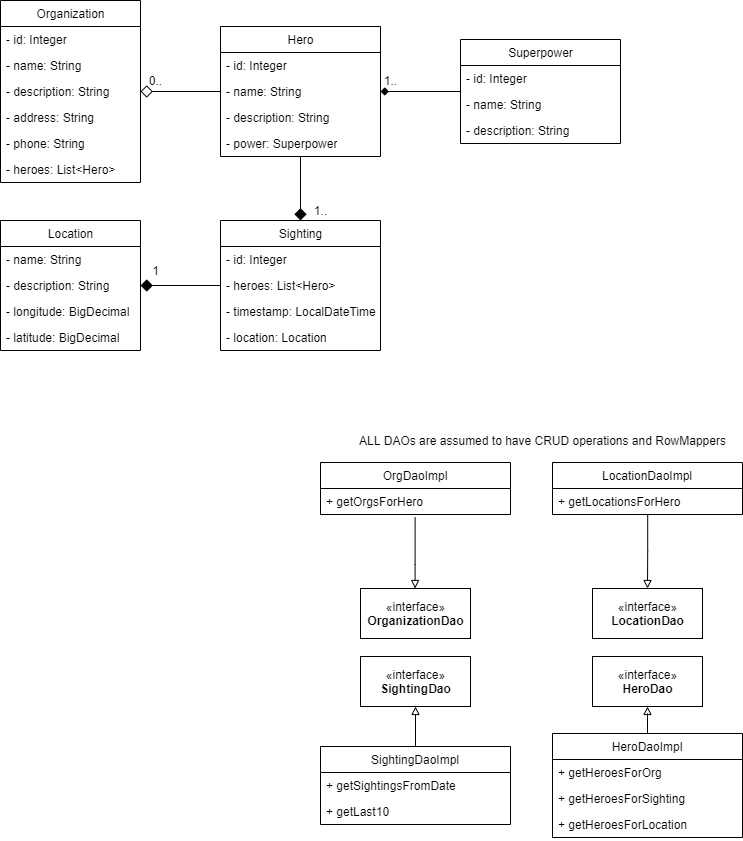

The diagram above was exported from draw.io. Its source (the exported page's mxGraphModel, read from the mxfile embedded in the PNG):
<mxGraphModel dx="1038" dy="547" grid="1" gridSize="10" guides="1" tooltips="1" connect="1" arrows="1" fold="1" page="1" pageScale="1" pageWidth="850" pageHeight="1100" math="0" shadow="0">
  <root>
    <mxCell id="sxw9GGUxUIna_ykjeDIL-0" />
    <mxCell id="sxw9GGUxUIna_ykjeDIL-1" parent="sxw9GGUxUIna_ykjeDIL-0" />
    <mxCell id="J-1yHWr5ptg2433DiMWX-1" value="" style="edgeStyle=orthogonalEdgeStyle;rounded=0;orthogonalLoop=1;jettySize=auto;html=1;startArrow=none;startFill=0;endArrow=diamond;endFill=1;entryX=0.5;entryY=0;entryDx=0;entryDy=0;endSize=10;" parent="sxw9GGUxUIna_ykjeDIL-1" source="d0M91xxNk9pEbgumKwjk-0" target="0LP6f6akfzdUTBB73VOD-0" edge="1">
      <mxGeometry relative="1" as="geometry">
        <mxPoint x="340" y="254" as="targetPoint" />
      </mxGeometry>
    </mxCell>
    <mxCell id="d0M91xxNk9pEbgumKwjk-0" value="Hero" style="swimlane;fontStyle=0;childLayout=stackLayout;horizontal=1;startSize=26;fillColor=none;horizontalStack=0;resizeParent=1;resizeParentMax=0;resizeLast=0;collapsible=1;marginBottom=0;html=1;" parent="sxw9GGUxUIna_ykjeDIL-1" vertex="1">
      <mxGeometry x="260" y="66" width="160" height="130" as="geometry" />
    </mxCell>
    <mxCell id="vLPxghp5n6AXo_U50Cio-0" value="- id: Integer" style="text;strokeColor=none;fillColor=none;align=left;verticalAlign=top;spacingLeft=4;spacingRight=4;overflow=hidden;rotatable=0;points=[[0,0.5],[1,0.5]];portConstraint=eastwest;html=1;" parent="d0M91xxNk9pEbgumKwjk-0" vertex="1">
      <mxGeometry y="26" width="160" height="26" as="geometry" />
    </mxCell>
    <mxCell id="d0M91xxNk9pEbgumKwjk-1" value="- name: String" style="text;strokeColor=none;fillColor=none;align=left;verticalAlign=top;spacingLeft=4;spacingRight=4;overflow=hidden;rotatable=0;points=[[0,0.5],[1,0.5]];portConstraint=eastwest;html=1;" parent="d0M91xxNk9pEbgumKwjk-0" vertex="1">
      <mxGeometry y="52" width="160" height="26" as="geometry" />
    </mxCell>
    <mxCell id="d0M91xxNk9pEbgumKwjk-2" value="- description: String" style="text;strokeColor=none;fillColor=none;align=left;verticalAlign=top;spacingLeft=4;spacingRight=4;overflow=hidden;rotatable=0;points=[[0,0.5],[1,0.5]];portConstraint=eastwest;html=1;" parent="d0M91xxNk9pEbgumKwjk-0" vertex="1">
      <mxGeometry y="78" width="160" height="26" as="geometry" />
    </mxCell>
    <mxCell id="d0M91xxNk9pEbgumKwjk-3" value="- power: Superpower" style="text;strokeColor=none;fillColor=none;align=left;verticalAlign=top;spacingLeft=4;spacingRight=4;overflow=hidden;rotatable=0;points=[[0,0.5],[1,0.5]];portConstraint=eastwest;html=1;" parent="d0M91xxNk9pEbgumKwjk-0" vertex="1">
      <mxGeometry y="104" width="160" height="26" as="geometry" />
    </mxCell>
    <mxCell id="d0M91xxNk9pEbgumKwjk-4" value="Organization" style="swimlane;fontStyle=0;childLayout=stackLayout;horizontal=1;startSize=26;fillColor=none;horizontalStack=0;resizeParent=1;resizeParentMax=0;resizeLast=0;collapsible=1;marginBottom=0;html=1;" parent="sxw9GGUxUIna_ykjeDIL-1" vertex="1">
      <mxGeometry x="40" y="40" width="140" height="182" as="geometry" />
    </mxCell>
    <mxCell id="vLPxghp5n6AXo_U50Cio-1" value="- id: Integer" style="text;strokeColor=none;fillColor=none;align=left;verticalAlign=top;spacingLeft=4;spacingRight=4;overflow=hidden;rotatable=0;points=[[0,0.5],[1,0.5]];portConstraint=eastwest;html=1;" parent="d0M91xxNk9pEbgumKwjk-4" vertex="1">
      <mxGeometry y="26" width="140" height="26" as="geometry" />
    </mxCell>
    <mxCell id="d0M91xxNk9pEbgumKwjk-5" value="- name: String" style="text;strokeColor=none;fillColor=none;align=left;verticalAlign=top;spacingLeft=4;spacingRight=4;overflow=hidden;rotatable=0;points=[[0,0.5],[1,0.5]];portConstraint=eastwest;html=1;" parent="d0M91xxNk9pEbgumKwjk-4" vertex="1">
      <mxGeometry y="52" width="140" height="26" as="geometry" />
    </mxCell>
    <mxCell id="d0M91xxNk9pEbgumKwjk-6" value="- description: String" style="text;strokeColor=none;fillColor=none;align=left;verticalAlign=top;spacingLeft=4;spacingRight=4;overflow=hidden;rotatable=0;points=[[0,0.5],[1,0.5]];portConstraint=eastwest;html=1;" parent="d0M91xxNk9pEbgumKwjk-4" vertex="1">
      <mxGeometry y="78" width="140" height="26" as="geometry" />
    </mxCell>
    <mxCell id="d0M91xxNk9pEbgumKwjk-7" value="- address: String" style="text;strokeColor=none;fillColor=none;align=left;verticalAlign=top;spacingLeft=4;spacingRight=4;overflow=hidden;rotatable=0;points=[[0,0.5],[1,0.5]];portConstraint=eastwest;html=1;" parent="d0M91xxNk9pEbgumKwjk-4" vertex="1">
      <mxGeometry y="104" width="140" height="26" as="geometry" />
    </mxCell>
    <mxCell id="SQui6cjJ5H6VPz1C0n8U-0" value="- phone: String" style="text;strokeColor=none;fillColor=none;align=left;verticalAlign=top;spacingLeft=4;spacingRight=4;overflow=hidden;rotatable=0;points=[[0,0.5],[1,0.5]];portConstraint=eastwest;html=1;" parent="d0M91xxNk9pEbgumKwjk-4" vertex="1">
      <mxGeometry y="130" width="140" height="26" as="geometry" />
    </mxCell>
    <mxCell id="SQui6cjJ5H6VPz1C0n8U-1" value="- heroes: List&amp;lt;Hero&amp;gt;" style="text;strokeColor=none;fillColor=none;align=left;verticalAlign=top;spacingLeft=4;spacingRight=4;overflow=hidden;rotatable=0;points=[[0,0.5],[1,0.5]];portConstraint=eastwest;html=1;" parent="d0M91xxNk9pEbgumKwjk-4" vertex="1">
      <mxGeometry y="156" width="140" height="26" as="geometry" />
    </mxCell>
    <mxCell id="0LP6f6akfzdUTBB73VOD-0" value="Sighting" style="swimlane;fontStyle=0;childLayout=stackLayout;horizontal=1;startSize=26;fillColor=none;horizontalStack=0;resizeParent=1;resizeParentMax=0;resizeLast=0;collapsible=1;marginBottom=0;html=1;" parent="sxw9GGUxUIna_ykjeDIL-1" vertex="1">
      <mxGeometry x="260" y="260" width="160" height="130" as="geometry" />
    </mxCell>
    <mxCell id="0LP6f6akfzdUTBB73VOD-1" value="- id: Integer" style="text;strokeColor=none;fillColor=none;align=left;verticalAlign=top;spacingLeft=4;spacingRight=4;overflow=hidden;rotatable=0;points=[[0,0.5],[1,0.5]];portConstraint=eastwest;html=1;" parent="0LP6f6akfzdUTBB73VOD-0" vertex="1">
      <mxGeometry y="26" width="160" height="26" as="geometry" />
    </mxCell>
    <mxCell id="0LP6f6akfzdUTBB73VOD-2" value="- heroes: List&amp;lt;Hero&amp;gt;" style="text;strokeColor=none;fillColor=none;align=left;verticalAlign=top;spacingLeft=4;spacingRight=4;overflow=hidden;rotatable=0;points=[[0,0.5],[1,0.5]];portConstraint=eastwest;html=1;" parent="0LP6f6akfzdUTBB73VOD-0" vertex="1">
      <mxGeometry y="52" width="160" height="26" as="geometry" />
    </mxCell>
    <mxCell id="0LP6f6akfzdUTBB73VOD-10" value="- timestamp: LocalDateTime" style="text;strokeColor=none;fillColor=none;align=left;verticalAlign=top;spacingLeft=4;spacingRight=4;overflow=hidden;rotatable=0;points=[[0,0.5],[1,0.5]];portConstraint=eastwest;html=1;" parent="0LP6f6akfzdUTBB73VOD-0" vertex="1">
      <mxGeometry y="78" width="160" height="26" as="geometry" />
    </mxCell>
    <mxCell id="0LP6f6akfzdUTBB73VOD-3" value="- location: Location" style="text;strokeColor=none;fillColor=none;align=left;verticalAlign=top;spacingLeft=4;spacingRight=4;overflow=hidden;rotatable=0;points=[[0,0.5],[1,0.5]];portConstraint=eastwest;html=1;" parent="0LP6f6akfzdUTBB73VOD-0" vertex="1">
      <mxGeometry y="104" width="160" height="26" as="geometry" />
    </mxCell>
    <mxCell id="0LP6f6akfzdUTBB73VOD-4" value="Location" style="swimlane;fontStyle=0;childLayout=stackLayout;horizontal=1;startSize=26;fillColor=none;horizontalStack=0;resizeParent=1;resizeParentMax=0;resizeLast=0;collapsible=1;marginBottom=0;html=1;" parent="sxw9GGUxUIna_ykjeDIL-1" vertex="1">
      <mxGeometry x="40" y="260" width="140" height="130" as="geometry" />
    </mxCell>
    <mxCell id="0LP6f6akfzdUTBB73VOD-5" value="- name: String" style="text;strokeColor=none;fillColor=none;align=left;verticalAlign=top;spacingLeft=4;spacingRight=4;overflow=hidden;rotatable=0;points=[[0,0.5],[1,0.5]];portConstraint=eastwest;html=1;" parent="0LP6f6akfzdUTBB73VOD-4" vertex="1">
      <mxGeometry y="26" width="140" height="26" as="geometry" />
    </mxCell>
    <mxCell id="0LP6f6akfzdUTBB73VOD-6" value="- description: String" style="text;strokeColor=none;fillColor=none;align=left;verticalAlign=top;spacingLeft=4;spacingRight=4;overflow=hidden;rotatable=0;points=[[0,0.5],[1,0.5]];portConstraint=eastwest;html=1;" parent="0LP6f6akfzdUTBB73VOD-4" vertex="1">
      <mxGeometry y="52" width="140" height="26" as="geometry" />
    </mxCell>
    <mxCell id="0LP6f6akfzdUTBB73VOD-7" value="- longitude: BigDecimal" style="text;strokeColor=none;fillColor=none;align=left;verticalAlign=top;spacingLeft=4;spacingRight=4;overflow=hidden;rotatable=0;points=[[0,0.5],[1,0.5]];portConstraint=eastwest;html=1;" parent="0LP6f6akfzdUTBB73VOD-4" vertex="1">
      <mxGeometry y="78" width="140" height="26" as="geometry" />
    </mxCell>
    <mxCell id="0LP6f6akfzdUTBB73VOD-8" value="- latitude: BigDecimal" style="text;strokeColor=none;fillColor=none;align=left;verticalAlign=top;spacingLeft=4;spacingRight=4;overflow=hidden;rotatable=0;points=[[0,0.5],[1,0.5]];portConstraint=eastwest;html=1;" parent="0LP6f6akfzdUTBB73VOD-4" vertex="1">
      <mxGeometry y="104" width="140" height="26" as="geometry" />
    </mxCell>
    <mxCell id="0Ciyn-TZKJ0QyLj22A8o-1" value="0.." style="text;html=1;align=center;verticalAlign=middle;resizable=0;points=[];autosize=1;strokeColor=none;fillColor=none;" parent="sxw9GGUxUIna_ykjeDIL-1" vertex="1">
      <mxGeometry x="180" y="110" width="30" height="20" as="geometry" />
    </mxCell>
    <mxCell id="0Ciyn-TZKJ0QyLj22A8o-2" value="" style="edgeStyle=orthogonalEdgeStyle;rounded=0;orthogonalLoop=1;jettySize=auto;html=1;startArrow=none;startFill=0;endArrow=diamond;endFill=1;entryX=1;entryY=0.5;entryDx=0;entryDy=0;endSize=10;" parent="sxw9GGUxUIna_ykjeDIL-1" source="0LP6f6akfzdUTBB73VOD-2" target="0LP6f6akfzdUTBB73VOD-6" edge="1">
      <mxGeometry relative="1" as="geometry" />
    </mxCell>
    <mxCell id="0Ciyn-TZKJ0QyLj22A8o-3" value="1" style="text;html=1;align=center;verticalAlign=middle;resizable=0;points=[];autosize=1;strokeColor=none;fillColor=none;" parent="sxw9GGUxUIna_ykjeDIL-1" vertex="1">
      <mxGeometry x="185" y="300" width="20" height="20" as="geometry" />
    </mxCell>
    <mxCell id="0Ciyn-TZKJ0QyLj22A8o-0" value="" style="edgeStyle=orthogonalEdgeStyle;rounded=0;orthogonalLoop=1;jettySize=auto;html=1;startArrow=none;startFill=0;endArrow=diamond;endFill=0;entryX=1;entryY=0.5;entryDx=0;entryDy=0;endSize=10;" parent="sxw9GGUxUIna_ykjeDIL-1" source="d0M91xxNk9pEbgumKwjk-1" target="d0M91xxNk9pEbgumKwjk-6" edge="1">
      <mxGeometry relative="1" as="geometry" />
    </mxCell>
    <mxCell id="J-1yHWr5ptg2433DiMWX-2" value="1.." style="text;html=1;align=center;verticalAlign=middle;resizable=0;points=[];autosize=1;strokeColor=none;fillColor=none;" parent="sxw9GGUxUIna_ykjeDIL-1" vertex="1">
      <mxGeometry x="345" y="240" width="30" height="20" as="geometry" />
    </mxCell>
    <mxCell id="J-1yHWr5ptg2433DiMWX-5" value="«interface»&lt;br&gt;&lt;b&gt;HeroDao&lt;/b&gt;" style="html=1;" parent="sxw9GGUxUIna_ykjeDIL-1" vertex="1">
      <mxGeometry x="632" y="696" width="110" height="50" as="geometry" />
    </mxCell>
    <mxCell id="J-1yHWr5ptg2433DiMWX-6" value="«interface»&lt;br&gt;&lt;b&gt;LocationDao&lt;/b&gt;" style="html=1;" parent="sxw9GGUxUIna_ykjeDIL-1" vertex="1">
      <mxGeometry x="632" y="628" width="110" height="50" as="geometry" />
    </mxCell>
    <mxCell id="QHv6o19htUT0uPDXkpB7-15" value="" style="edgeStyle=orthogonalEdgeStyle;rounded=0;orthogonalLoop=1;jettySize=auto;html=1;endArrow=block;endFill=0;exitX=0.5;exitY=0;exitDx=0;exitDy=0;" parent="sxw9GGUxUIna_ykjeDIL-1" source="QHv6o19htUT0uPDXkpB7-11" target="J-1yHWr5ptg2433DiMWX-7" edge="1">
      <mxGeometry relative="1" as="geometry" />
    </mxCell>
    <mxCell id="J-1yHWr5ptg2433DiMWX-7" value="«interface»&lt;br&gt;&lt;b&gt;SightingDao&lt;/b&gt;" style="html=1;" parent="sxw9GGUxUIna_ykjeDIL-1" vertex="1">
      <mxGeometry x="400" y="696" width="110" height="50" as="geometry" />
    </mxCell>
    <mxCell id="J-1yHWr5ptg2433DiMWX-8" value="«interface»&lt;br&gt;&lt;b&gt;OrganizationDao&lt;/b&gt;" style="html=1;" parent="sxw9GGUxUIna_ykjeDIL-1" vertex="1">
      <mxGeometry x="400" y="628" width="110" height="50" as="geometry" />
    </mxCell>
    <mxCell id="uLzFxabxhvTjmX2p93Qv-12" value="" style="edgeStyle=orthogonalEdgeStyle;rounded=0;orthogonalLoop=1;jettySize=auto;html=1;startArrow=none;startFill=0;endArrow=diamond;endFill=1;" parent="sxw9GGUxUIna_ykjeDIL-1" source="uLzFxabxhvTjmX2p93Qv-5" target="d0M91xxNk9pEbgumKwjk-1" edge="1">
      <mxGeometry relative="1" as="geometry" />
    </mxCell>
    <mxCell id="uLzFxabxhvTjmX2p93Qv-5" value="Superpower" style="swimlane;fontStyle=0;childLayout=stackLayout;horizontal=1;startSize=26;fillColor=none;horizontalStack=0;resizeParent=1;resizeParentMax=0;resizeLast=0;collapsible=1;marginBottom=0;html=1;" parent="sxw9GGUxUIna_ykjeDIL-1" vertex="1">
      <mxGeometry x="500" y="79" width="160" height="104" as="geometry" />
    </mxCell>
    <mxCell id="uLzFxabxhvTjmX2p93Qv-6" value="- id: Integer" style="text;strokeColor=none;fillColor=none;align=left;verticalAlign=top;spacingLeft=4;spacingRight=4;overflow=hidden;rotatable=0;points=[[0,0.5],[1,0.5]];portConstraint=eastwest;html=1;" parent="uLzFxabxhvTjmX2p93Qv-5" vertex="1">
      <mxGeometry y="26" width="160" height="26" as="geometry" />
    </mxCell>
    <mxCell id="uLzFxabxhvTjmX2p93Qv-7" value="- name: String" style="text;strokeColor=none;fillColor=none;align=left;verticalAlign=top;spacingLeft=4;spacingRight=4;overflow=hidden;rotatable=0;points=[[0,0.5],[1,0.5]];portConstraint=eastwest;html=1;" parent="uLzFxabxhvTjmX2p93Qv-5" vertex="1">
      <mxGeometry y="52" width="160" height="26" as="geometry" />
    </mxCell>
    <mxCell id="uLzFxabxhvTjmX2p93Qv-8" value="- description: String" style="text;strokeColor=none;fillColor=none;align=left;verticalAlign=top;spacingLeft=4;spacingRight=4;overflow=hidden;rotatable=0;points=[[0,0.5],[1,0.5]];portConstraint=eastwest;html=1;" parent="uLzFxabxhvTjmX2p93Qv-5" vertex="1">
      <mxGeometry y="78" width="160" height="26" as="geometry" />
    </mxCell>
    <mxCell id="uLzFxabxhvTjmX2p93Qv-13" value="1.." style="text;html=1;align=center;verticalAlign=middle;resizable=0;points=[];autosize=1;strokeColor=none;fillColor=none;" parent="sxw9GGUxUIna_ykjeDIL-1" vertex="1">
      <mxGeometry x="415" y="110" width="30" height="20" as="geometry" />
    </mxCell>
    <mxCell id="QHv6o19htUT0uPDXkpB7-11" value="SightingDaoImpl" style="swimlane;fontStyle=0;childLayout=stackLayout;horizontal=1;startSize=26;fillColor=none;horizontalStack=0;resizeParent=1;resizeParentMax=0;resizeLast=0;collapsible=1;marginBottom=0;" parent="sxw9GGUxUIna_ykjeDIL-1" vertex="1">
      <mxGeometry x="360" y="786" width="190" height="78" as="geometry" />
    </mxCell>
    <mxCell id="QHv6o19htUT0uPDXkpB7-13" value="+ getSightingsFromDate" style="text;strokeColor=none;fillColor=none;align=left;verticalAlign=top;spacingLeft=4;spacingRight=4;overflow=hidden;rotatable=0;points=[[0,0.5],[1,0.5]];portConstraint=eastwest;" parent="QHv6o19htUT0uPDXkpB7-11" vertex="1">
      <mxGeometry y="26" width="190" height="26" as="geometry" />
    </mxCell>
    <mxCell id="QHv6o19htUT0uPDXkpB7-14" value="+ getLast10" style="text;strokeColor=none;fillColor=none;align=left;verticalAlign=top;spacingLeft=4;spacingRight=4;overflow=hidden;rotatable=0;points=[[0,0.5],[1,0.5]];portConstraint=eastwest;" parent="QHv6o19htUT0uPDXkpB7-11" vertex="1">
      <mxGeometry y="52" width="190" height="26" as="geometry" />
    </mxCell>
    <mxCell id="QHv6o19htUT0uPDXkpB7-20" value="OrgDaoImpl" style="swimlane;fontStyle=0;childLayout=stackLayout;horizontal=1;startSize=26;fillColor=none;horizontalStack=0;resizeParent=1;resizeParentMax=0;resizeLast=0;collapsible=1;marginBottom=0;" parent="sxw9GGUxUIna_ykjeDIL-1" vertex="1">
      <mxGeometry x="360" y="502" width="190" height="52" as="geometry" />
    </mxCell>
    <mxCell id="QHv6o19htUT0uPDXkpB7-21" value="+ getOrgsForHero" style="text;strokeColor=none;fillColor=none;align=left;verticalAlign=top;spacingLeft=4;spacingRight=4;overflow=hidden;rotatable=0;points=[[0,0.5],[1,0.5]];portConstraint=eastwest;" parent="QHv6o19htUT0uPDXkpB7-20" vertex="1">
      <mxGeometry y="26" width="190" height="26" as="geometry" />
    </mxCell>
    <mxCell id="QHv6o19htUT0uPDXkpB7-26" value="ALL DAOs are assumed to have CRUD operations and RowMappers" style="text;html=1;align=center;verticalAlign=middle;resizable=0;points=[];autosize=1;strokeColor=none;fillColor=none;" parent="sxw9GGUxUIna_ykjeDIL-1" vertex="1">
      <mxGeometry x="392" y="470" width="380" height="20" as="geometry" />
    </mxCell>
    <mxCell id="qOKmlYEJtk8N_h6rILUH-5" style="edgeStyle=orthogonalEdgeStyle;rounded=0;orthogonalLoop=1;jettySize=auto;html=1;entryX=0.5;entryY=1;entryDx=0;entryDy=0;endArrow=block;endFill=0;" parent="sxw9GGUxUIna_ykjeDIL-1" source="qOKmlYEJtk8N_h6rILUH-2" target="J-1yHWr5ptg2433DiMWX-5" edge="1">
      <mxGeometry relative="1" as="geometry" />
    </mxCell>
    <mxCell id="qOKmlYEJtk8N_h6rILUH-2" value="HeroDaoImpl" style="swimlane;fontStyle=0;childLayout=stackLayout;horizontal=1;startSize=26;fillColor=none;horizontalStack=0;resizeParent=1;resizeParentMax=0;resizeLast=0;collapsible=1;marginBottom=0;" parent="sxw9GGUxUIna_ykjeDIL-1" vertex="1">
      <mxGeometry x="592" y="773" width="190" height="104" as="geometry" />
    </mxCell>
    <mxCell id="qOKmlYEJtk8N_h6rILUH-3" value="+ getHeroesForOrg" style="text;strokeColor=none;fillColor=none;align=left;verticalAlign=top;spacingLeft=4;spacingRight=4;overflow=hidden;rotatable=0;points=[[0,0.5],[1,0.5]];portConstraint=eastwest;" parent="qOKmlYEJtk8N_h6rILUH-2" vertex="1">
      <mxGeometry y="26" width="190" height="26" as="geometry" />
    </mxCell>
    <mxCell id="qOKmlYEJtk8N_h6rILUH-9" value="+ getHeroesForSighting&#10;" style="text;strokeColor=none;fillColor=none;align=left;verticalAlign=top;spacingLeft=4;spacingRight=4;overflow=hidden;rotatable=0;points=[[0,0.5],[1,0.5]];portConstraint=eastwest;" parent="qOKmlYEJtk8N_h6rILUH-2" vertex="1">
      <mxGeometry y="52" width="190" height="26" as="geometry" />
    </mxCell>
    <mxCell id="qOKmlYEJtk8N_h6rILUH-8" value="+ getHeroesForLocation" style="text;strokeColor=none;fillColor=none;align=left;verticalAlign=top;spacingLeft=4;spacingRight=4;overflow=hidden;rotatable=0;points=[[0,0.5],[1,0.5]];portConstraint=eastwest;" parent="qOKmlYEJtk8N_h6rILUH-2" vertex="1">
      <mxGeometry y="78" width="190" height="26" as="geometry" />
    </mxCell>
    <mxCell id="qOKmlYEJtk8N_h6rILUH-11" value="LocationDaoImpl" style="swimlane;fontStyle=0;childLayout=stackLayout;horizontal=1;startSize=26;fillColor=none;horizontalStack=0;resizeParent=1;resizeParentMax=0;resizeLast=0;collapsible=1;marginBottom=0;" parent="sxw9GGUxUIna_ykjeDIL-1" vertex="1">
      <mxGeometry x="592" y="502" width="190" height="52" as="geometry" />
    </mxCell>
    <mxCell id="qOKmlYEJtk8N_h6rILUH-12" value="+ getLocationsForHero" style="text;strokeColor=none;fillColor=none;align=left;verticalAlign=top;spacingLeft=4;spacingRight=4;overflow=hidden;rotatable=0;points=[[0,0.5],[1,0.5]];portConstraint=eastwest;" parent="qOKmlYEJtk8N_h6rILUH-11" vertex="1">
      <mxGeometry y="26" width="190" height="26" as="geometry" />
    </mxCell>
    <mxCell id="qOKmlYEJtk8N_h6rILUH-14" style="edgeStyle=orthogonalEdgeStyle;rounded=0;orthogonalLoop=1;jettySize=auto;html=1;endArrow=block;endFill=0;exitX=0.501;exitY=0.989;exitDx=0;exitDy=0;exitPerimeter=0;" parent="sxw9GGUxUIna_ykjeDIL-1" source="qOKmlYEJtk8N_h6rILUH-12" target="J-1yHWr5ptg2433DiMWX-6" edge="1">
      <mxGeometry relative="1" as="geometry" />
    </mxCell>
    <mxCell id="QHv6o19htUT0uPDXkpB7-25" value="" style="edgeStyle=orthogonalEdgeStyle;rounded=0;orthogonalLoop=1;jettySize=auto;html=1;endArrow=block;endFill=0;exitX=0.498;exitY=1.115;exitDx=0;exitDy=0;exitPerimeter=0;" parent="sxw9GGUxUIna_ykjeDIL-1" source="QHv6o19htUT0uPDXkpB7-21" target="J-1yHWr5ptg2433DiMWX-8" edge="1">
      <mxGeometry relative="1" as="geometry">
        <Array as="points">
          <mxPoint x="455" y="604" />
          <mxPoint x="455" y="604" />
        </Array>
      </mxGeometry>
    </mxCell>
  </root>
</mxGraphModel>